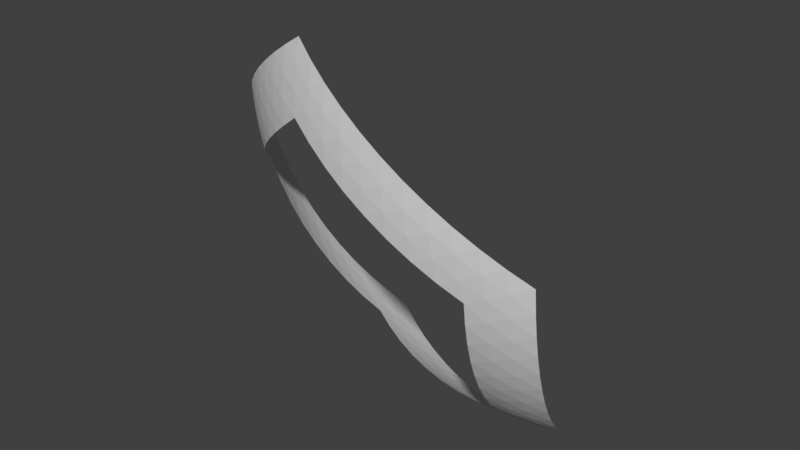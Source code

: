 # Source: Planet_water_part_10.blend  (saved by Blender 2.78.0; exported with 4.5.12 LTS)
import bpy
from mathutils import Matrix  # noqa: F401  (used for matrix-valued properties, if any)

bpy.ops.wm.read_factory_settings(use_empty=True)
scene = bpy.context.scene
scene.name = 'Scene'

# ---- collections
col_collection_1 = bpy.data.collections.new('Collection 1'); scene.collection.children.link(col_collection_1)

# ---- world
world_world = bpy.data.worlds.new('World'); scene.world = world_world
world_world.color = (0.05088, 0.05088, 0.05088)
world_world.use_sun_shadow = False
world_world.sun_shadow_jitter_overblur = 0.0
world_world.cycles.sampling_method = 'MANUAL'

# ---- meshes
me_planet_water_part_10 = bpy.data.meshes.new('Planet water part 10')
me_planet_water_part_10.from_pydata([(-0.3609, -0.2622, -0.5828), (0.137, -0.4236, -0.5833), (-0.2233, -0.6853, 0.1373), (0.2226, -0.6853, -0.1383), (-0.5831, -0.4236, -0.1384), (-0.1841, -0.7012, 0.1131), (-0.1441, -0.714, 0.08834), (-0.1035, -0.7236, 0.06323), (-0.06242, -0.7301, 0.03784), (-0.02106, -0.7333, 0.01227), (0.02038, -0.7333, -0.01334), (0.06174, -0.73, -0.0389), (0.1028, -0.7236, -0.06429), (0.1434, -0.7139, -0.0894), (0.1834, -0.7012, -0.1141), (0.09065, -0.4173, -0.5968), (0.04392, -0.4092, -0.6076), (-0.003003, -0.3993, -0.6157), (-0.04992, -0.3877, -0.6211), (-0.09661, -0.3743, -0.6238), (-0.1429, -0.3593, -0.6238), (-0.1885, -0.3427, -0.621), (-0.2333, -0.3247, -0.6154), (-0.2771, -0.3051, -0.6072), (-0.3197, -0.2843, -0.5963), (0.2193, -0.6751, -0.1858), (0.2149, -0.6619, -0.2324), (0.2097, -0.6459, -0.278), (0.2035, -0.627, -0.3224), (0.1964, -0.6053, -0.3653), (0.1884, -0.581, -0.4067), (0.1796, -0.5541, -0.4463), (0.17, -0.5248, -0.4839), (0.1597, -0.4932, -0.5194), (0.1487, -0.4594, -0.5526), (-0.5744, -0.4173, -0.1857), (-0.5632, -0.4092, -0.2323), (-0.5496, -0.3993, -0.2778), (-0.5336, -0.3876, -0.3221), (-0.5152, -0.3743, -0.365), (-0.4945, -0.3593, -0.4063), (-0.4717, -0.3427, -0.4459), (-0.4468, -0.3246, -0.4834), (-0.42, -0.3051, -0.5189), (-0.3913, -0.2843, -0.552), (-0.2642, -0.6751, 0.1131), (-0.304, -0.662, 0.08833), (-0.3424, -0.6459, 0.06321), (-0.3794, -0.627, 0.03782), (-0.4146, -0.6053, 0.01226), (-0.4481, -0.581, -0.01336), (-0.4795, -0.5541, -0.03892), (-0.5089, -0.5248, -0.06431), (-0.536, -0.4932, -0.08941), (-0.5608, -0.4594, -0.1141), (-0.3308, -0.3792, -0.5343), (-0.342, -0.3414, -0.5524), (-0.3521, -0.3023, -0.5686), (0.04388, -0.5007, -0.5347), (0.07522, -0.4766, -0.5529), (0.1063, -0.4509, -0.5691), (0.1851, -0.6918, -0.1594), (0.147, -0.696, -0.1799), (0.1083, -0.6976, -0.1998), (-0.2273, -0.6977, 0.007574), (-0.2267, -0.696, 0.05104), (-0.2254, -0.6919, 0.09433), (-0.5566, -0.4509, -0.1594), (-0.5282, -0.4767, -0.18), (-0.498, -0.5007, -0.1998), (0.0661, -0.7094, -0.1759), (0.02356, -0.7178, -0.1512), (-0.01911, -0.7229, -0.1257), (-0.06169, -0.7245, -0.09974), (-0.104, -0.7229, -0.07328), (-0.1458, -0.7178, -0.04649), (-0.187, -0.7094, -0.01949), (0.1056, -0.7092, -0.156), (0.0638, -0.7192, -0.1314), (0.02165, -0.7259, -0.1061), (-0.02061, -0.7293, -0.08044), (-0.06278, -0.7293, -0.05437), (-0.1047, -0.7259, -0.02807), (-0.1461, -0.7192, -0.00165), (-0.1868, -0.7092, 0.02476), (0.1448, -0.7065, -0.1354), (0.1038, -0.718, -0.1107), (0.06236, -0.7262, -0.08562), (0.0206, -0.7311, -0.06012), (-0.02125, -0.7328, -0.03435), (-0.06302, -0.7311, -0.008435), (-0.1045, -0.7262, 0.01751), (-0.1455, -0.718, 0.04336), (-0.1859, -0.7065, 0.06901), (-0.4844, -0.4931, -0.2471), (-0.4685, -0.4832, -0.2932), (-0.4505, -0.4711, -0.338), (-0.4303, -0.4568, -0.3811), (-0.4082, -0.4403, -0.4226), (-0.3841, -0.4219, -0.462), (-0.3583, -0.4015, -0.4993), (-0.5163, -0.4697, -0.2274), (-0.5019, -0.4605, -0.2738), (-0.4853, -0.4493, -0.3189), (-0.4664, -0.436, -0.3626), (-0.4454, -0.4207, -0.4046), (-0.4223, -0.4036, -0.4448), (-0.3973, -0.3845, -0.4829), (-0.3705, -0.3638, -0.5189), (-0.5463, -0.4444, -0.2069), (-0.5336, -0.4358, -0.2534), (-0.5184, -0.4253, -0.2988), (-0.5009, -0.4129, -0.3429), (-0.4812, -0.3987, -0.3854), (-0.4592, -0.3827, -0.4262), (-0.4353, -0.3649, -0.4651), (-0.4093, -0.3456, -0.5019), (-0.3816, -0.3247, -0.5365), (0.05312, -0.5349, -0.4997), (0.06211, -0.5667, -0.4624), (0.07079, -0.5958, -0.4229), (0.07914, -0.6222, -0.3814), (0.0871, -0.6456, -0.3381), (0.09464, -0.6661, -0.2933), (0.1017, -0.6835, -0.2472), (0.08518, -0.5116, -0.5193), (0.09475, -0.5442, -0.4833), (0.1039, -0.5743, -0.4452), (0.1125, -0.6019, -0.4049), (0.1206, -0.6266, -0.3628), (0.1281, -0.6485, -0.3191), (0.1351, -0.6674, -0.2739), (0.1414, -0.6832, -0.2274), (0.1171, -0.4864, -0.5369), (0.1273, -0.5197, -0.5024), (0.137, -0.5507, -0.4655), (0.1461, -0.5792, -0.4266), (0.1544, -0.6051, -0.3857), (0.1621, -0.6282, -0.3432), (0.1691, -0.6486, -0.299), (0.1752, -0.666, -0.2536), (0.1806, -0.6805, -0.2069), (-0.2871, -0.4015, -0.5433), (-0.2421, -0.4219, -0.5498), (-0.196, -0.4404, -0.5538), (-0.1489, -0.4568, -0.5551), (-0.1012, -0.4711, -0.5539), (-0.053, -0.4832, -0.55), (-0.004567, -0.4931, -0.5436), (-0.2992, -0.3638, -0.563), (-0.255, -0.3846, -0.571), (-0.2096, -0.4036, -0.5763), (-0.1633, -0.4208, -0.5791), (-0.1162, -0.436, -0.5791), (-0.06857, -0.4493, -0.5765), (-0.02065, -0.4605, -0.5712), (0.02735, -0.4697, -0.5634), (-0.3101, -0.3247, -0.5807), (-0.2667, -0.3456, -0.5902), (-0.2221, -0.365, -0.597), (-0.1765, -0.3827, -0.6011), (-0.1301, -0.3987, -0.6025), (-0.08313, -0.413, -0.6012), (-0.03579, -0.4254, -0.5972), (0.0117, -0.4358, -0.5905), (0.05913, -0.4444, -0.5811), (-0.2666, -0.6835, -0.01949), (-0.3048, -0.6661, -0.04648), (-0.3415, -0.6457, -0.07327), (-0.3766, -0.6222, -0.09973), (-0.41, -0.5958, -0.1257), (-0.4414, -0.5667, -0.1512), (-0.4708, -0.5349, -0.1759), (-0.2667, -0.6833, 0.02476), (-0.3054, -0.6674, -0.001652), (-0.3428, -0.6485, -0.02807), (-0.3785, -0.6266, -0.05437), (-0.4126, -0.6019, -0.08043), (-0.4447, -0.5744, -0.1061), (-0.4748, -0.5442, -0.1314), (-0.5027, -0.5116, -0.156), (-0.2659, -0.6805, 0.069), (-0.3052, -0.666, 0.04335), (-0.3431, -0.6486, 0.0175), (-0.3795, -0.6283, -0.008443), (-0.4141, -0.6051, -0.03435), (-0.4469, -0.5792, -0.06012), (-0.4777, -0.5507, -0.08563), (-0.5063, -0.5197, -0.1108), (-0.5327, -0.4864, -0.1354)], [], [(2, 45, 66), (0, 24, 57), (1, 34, 60), (4, 35, 67), (3, 14, 61), (62, 77, 63), (61, 85, 62), (63, 77, 70), (77, 78, 70), (70, 78, 71), (78, 79, 71), (71, 79, 72), (79, 80, 72), (72, 80, 73), (80, 81, 73), (73, 81, 74), (81, 82, 74), (74, 82, 75), (82, 83, 75), (75, 83, 76), (83, 84, 76), (76, 84, 64), (84, 65, 64), (62, 85, 77), (85, 86, 77), (77, 86, 78), (86, 87, 78), (78, 87, 79), (87, 88, 79), (79, 88, 80), (88, 89, 80), (80, 89, 81), (89, 90, 81), (81, 90, 82), (90, 91, 82), (82, 91, 83), (91, 92, 83), (83, 92, 84), (92, 93, 84), (84, 93, 65), (93, 66, 65), (61, 14, 85), (14, 13, 85), (85, 13, 86), (13, 12, 86), (86, 12, 87), (12, 11, 87), (87, 11, 88), (11, 10, 88), (88, 10, 89), (10, 9, 89), (89, 9, 90), (9, 8, 90), (90, 8, 91), (8, 7, 91), (91, 7, 92), (7, 6, 92), (92, 6, 93), (6, 5, 93), (93, 5, 66), (5, 2, 66), (68, 101, 69), (67, 109, 68), (69, 101, 94), (101, 102, 94), (94, 102, 95), (102, 103, 95), (95, 103, 96), (103, 104, 96), (96, 104, 97), (104, 105, 97), (97, 105, 98), (105, 106, 98), (98, 106, 99), (106, 107, 99), (99, 107, 100), (107, 108, 100), (100, 108, 55), (108, 56, 55), (68, 109, 101), (109, 110, 101), (101, 110, 102), (110, 111, 102), (102, 111, 103), (111, 112, 103), (103, 112, 104), (112, 113, 104), (104, 113, 105), (113, 114, 105), (105, 114, 106), (114, 115, 106), (106, 115, 107), (115, 116, 107), (107, 116, 108), (116, 117, 108), (108, 117, 56), (117, 57, 56), (67, 35, 109), (35, 36, 109), (109, 36, 110), (36, 37, 110), (110, 37, 111), (37, 38, 111), (111, 38, 112), (38, 39, 112), (112, 39, 113), (39, 40, 113), (113, 40, 114), (40, 41, 114), (114, 41, 115), (41, 42, 115), (115, 42, 116), (42, 43, 116), (116, 43, 117), (43, 44, 117), (117, 44, 57), (44, 0, 57), (59, 125, 58), (60, 133, 59), (58, 125, 118), (125, 126, 118), (118, 126, 119), (126, 127, 119), (119, 127, 120), (127, 128, 120), (120, 128, 121), (128, 129, 121), (121, 129, 122), (129, 130, 122), (122, 130, 123), (130, 131, 123), (123, 131, 124), (131, 132, 124), (124, 132, 63), (132, 62, 63), (59, 133, 125), (133, 134, 125), (125, 134, 126), (134, 135, 126), (126, 135, 127), (135, 136, 127), (127, 136, 128), (136, 137, 128), (128, 137, 129), (137, 138, 129), (129, 138, 130), (138, 139, 130), (130, 139, 131), (139, 140, 131), (131, 140, 132), (140, 141, 132), (132, 141, 62), (141, 61, 62), (60, 34, 133), (34, 33, 133), (133, 33, 134), (33, 32, 134), (134, 32, 135), (32, 31, 135), (135, 31, 136), (31, 30, 136), (136, 30, 137), (30, 29, 137), (137, 29, 138), (29, 28, 138), (138, 28, 139), (28, 27, 139), (139, 27, 140), (27, 26, 140), (140, 26, 141), (26, 25, 141), (141, 25, 61), (25, 3, 61), (56, 149, 55), (57, 157, 56), (55, 149, 142), (149, 150, 142), (142, 150, 143), (150, 151, 143), (143, 151, 144), (151, 152, 144), (144, 152, 145), (152, 153, 145), (145, 153, 146), (153, 154, 146), (146, 154, 147), (154, 155, 147), (147, 155, 148), (155, 156, 148), (148, 156, 58), (156, 59, 58), (56, 157, 149), (157, 158, 149), (149, 158, 150), (158, 159, 150), (150, 159, 151), (159, 160, 151), (151, 160, 152), (160, 161, 152), (152, 161, 153), (161, 162, 153), (153, 162, 154), (162, 163, 154), (154, 163, 155), (163, 164, 155), (155, 164, 156), (164, 165, 156), (156, 165, 59), (165, 60, 59), (57, 24, 157), (24, 23, 157), (157, 23, 158), (23, 22, 158), (158, 22, 159), (22, 21, 159), (159, 21, 160), (21, 20, 160), (160, 20, 161), (20, 19, 161), (161, 19, 162), (19, 18, 162), (162, 18, 163), (18, 17, 163), (163, 17, 164), (17, 16, 164), (164, 16, 165), (16, 15, 165), (165, 15, 60), (15, 1, 60), (65, 173, 64), (66, 181, 65), (64, 173, 166), (173, 174, 166), (166, 174, 167), (174, 175, 167), (167, 175, 168), (175, 176, 168), (168, 176, 169), (176, 177, 169), (169, 177, 170), (177, 178, 170), (170, 178, 171), (178, 179, 171), (171, 179, 172), (179, 180, 172), (172, 180, 69), (180, 68, 69), (65, 181, 173), (181, 182, 173), (173, 182, 174), (182, 183, 174), (174, 183, 175), (183, 184, 175), (175, 184, 176), (184, 185, 176), (176, 185, 177), (185, 186, 177), (177, 186, 178), (186, 187, 178), (178, 187, 179), (187, 188, 179), (179, 188, 180), (188, 189, 180), (180, 189, 68), (189, 67, 68), (66, 45, 181), (45, 46, 181), (181, 46, 182), (46, 47, 182), (182, 47, 183), (47, 48, 183), (183, 48, 184), (48, 49, 184), (184, 49, 185), (49, 50, 185), (185, 50, 186), (50, 51, 186), (186, 51, 187), (51, 52, 187), (187, 52, 188), (52, 53, 188), (188, 53, 189), (53, 54, 189), (189, 54, 67), (54, 4, 67)])
me_planet_water_part_10.use_remesh_preserve_volume = False
me_planet_water_part_10.use_remesh_preserve_attributes = False
me_planet_water_part_10.use_mirror_vertex_groups = False
me_planet_water_part_10.update()

# ---- objects
ob_planet_water_part_10 = bpy.data.objects.new('Planet water part 10', me_planet_water_part_10)

# ---- transforms, parenting, visibility, modifiers, constraints
ob_planet_water_part_10.location = (0.0, 0.0, 0.0)
ob_planet_water_part_10.lineart.crease_threshold = 0.0

# ---- collection membership
col_collection_1.objects.link(ob_planet_water_part_10)

# ---- scene / render settings (as saved in the file)
scene.frame_start = 1; scene.frame_end = 250; scene.frame_set(1)
scene.render.engine = 'BLENDER_EEVEE_NEXT'
scene.render.resolution_percentage = 50
scene.render.dither_intensity = 0.0
scene.cycles.use_denoising = False
scene.cycles.samples = 128
scene.cycles.sampling_pattern = 'TABULATED_SOBOL'
scene.cycles.light_sampling_threshold = 0.0
scene.cycles.use_adaptive_sampling = False
scene.cycles.use_light_tree = False
scene.cycles.blur_glossy = 0.0
scene.cycles.sample_clamp_indirect = 0.0
scene.view_settings.view_transform = 'Standard'
bpy.context.view_layer.update()

# ---- added for rendering (the .blend has no active camera and no usable light): camera, sun
cam_auto = bpy.data.cameras.new('AutoCamera')
cam_auto.lens = 50.0
cam_auto.sensor_width = 36.0
cam_auto.clip_end = 1000.0
ob_auto_camera = bpy.data.objects.new('AutoCamera', cam_auto)
scene.collection.objects.link(ob_auto_camera)
ob_auto_camera.location = (0.934023, -1.83484, 0.648138)
ob_auto_camera.rotation_euler = (1.09748, -7.21219e-08, 0.694738)
scene.camera = ob_auto_camera
light_auto_sun = bpy.data.lights.new('AutoSun', 'SUN')
light_auto_sun.energy = 3.0
light_auto_sun.angle = 0.0523599
ob_auto_sun = bpy.data.objects.new('AutoSun', light_auto_sun)
scene.collection.objects.link(ob_auto_sun)
ob_auto_sun.rotation_euler = (0.872665, 0.174533, 0.523599)
bpy.context.view_layer.update()
